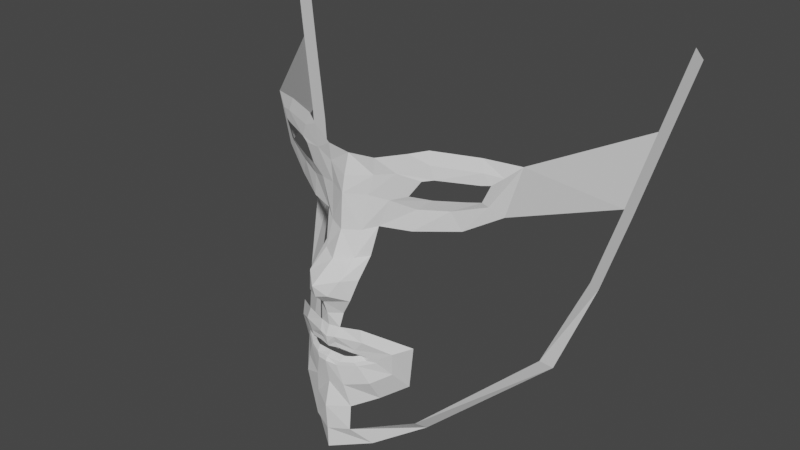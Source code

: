 # Source: YamiSukehiro.blend  (saved by Blender 3.5.10; exported with 4.5.12 LTS)
import bpy
from mathutils import Matrix  # noqa: F401  (used for matrix-valued properties, if any)

bpy.ops.wm.read_factory_settings(use_empty=True)
scene = bpy.context.scene
scene.name = 'Scene'

# ---- collections
col_collection = bpy.data.collections.new('Collection'); scene.collection.children.link(col_collection)

# ---- world
world_world = bpy.data.worlds.new('World'); scene.world = world_world
world_world.use_nodes = True; world_world.node_tree.nodes.clear()
_N = world_world.node_tree.nodes; _L = world_world.node_tree.links
n0 = _N.new('ShaderNodeOutputWorld'); n0.name = 'World Output'; n0.location = (300, 300)
n1 = _N.new('ShaderNodeBackground'); n1.name = 'Background'; n1.location = (10, 300)
n1.inputs[0].default_value = (0.05088, 0.05088, 0.05088, 1.0)
_L.new(n1.outputs[0], n0.inputs[0])
n0.is_active_output = True
world_world.color = (0.05088, 0.05088, 0.05088)
world_world.use_sun_shadow = False
world_world.sun_shadow_jitter_overblur = 0.0

# ---- meshes
me_plane = bpy.data.meshes.new('Plane')
me_plane.from_pydata([(1.996, 1.007, 1.005), (0.4529, -0.674, 0.07027), (3.007, 2.009, 4.986), (0.0, -1.0, 0.0), (0.9187, -0.1606, 0.2421), (0.7399, -0.322, 3.486), (0.8873, -0.2775, 3.699), (1.586, 0.08309, 3.727), (1.482, 0.06439, 3.494), (0.9874, -0.1891, 3.461), (1.326, -0.01477, 3.479), (1.017, -0.2145, 3.731), (1.482, 0.03036, 3.716), (2.249, 1.534, 2.0), (2.502, 1.724, 2.995), (2.755, 1.863, 3.991), (0.0, -1.002, 1.297), (0.5598, -0.7004, 1.343), (0.3807, -0.8456, 1.295), (0.09557, -0.9257, 1.565), (0.4873, -0.7572, 1.415), (0.3179, -0.868, 1.474), (0.4564, -0.7674, 1.369), (0.3369, -0.8645, 1.338), (0.1795, -0.9444, 1.325), (0.0, -0.965, 1.541), (0.6062, -0.6868, 1.42), (0.1467, -0.9137, 1.499), (0.0, -0.9683, 1.337), (0.0, -0.9402, 1.484), (0.2897, -0.8242, 1.434), (0.2081, -0.8785, 1.388), (0.3896, -0.7647, 1.426), (0.0, -0.865, 1.431), (0.1887, -0.8488, 1.437), (0.3009, -0.8317, 1.397), (0.1448, -0.9655, 1.276), (0.3714, -0.7738, 1.412), (0.0, -0.8914, 1.39), (0.3523, -0.8559, 1.522), (0.0, -0.9772, 1.64), (0.1115, -0.9546, 1.66), (0.0, -0.9489, 0.97), (0.2164, -0.9289, 0.9974), (0.735, -0.6202, 1.493), (0.6978, -0.5706, 1.167), (0.0, -1.028, 0.6428), (0.2748, -0.8681, 0.6669), (0.5025, -0.7717, 1.054), (0.4494, -0.8361, 1.653), (0.0, -0.6295, 3.417), (0.0, -0.585, 3.63), (0.3298, -0.4526, 3.681), (0.6066, -0.3783, 3.751), (0.5202, -0.3996, 3.398), (0.2699, -0.4904, 3.428), (0.7946, -0.2417, 3.309), (1.706, 0.1599, 3.822), (1.531, 0.1283, 3.428), (1.142, -0.05903, 3.324), (1.498, 0.04453, 3.867), (0.9604, -0.2177, 3.896), (0.0, -0.6638, 2.963), (0.2255, -0.5613, 2.986), (0.0, -1.182, 2.426), (0.2319, -0.9707, 2.471), (0.0, -1.136, 2.261), (0.136, -1.08, 2.287), (0.0, -1.0, 2.132), (0.3069, -0.8741, 2.191), (0.0, -0.5085, 3.888), (0.3475, -0.4571, 3.899), (0.7125, -0.3022, 3.997), (1.458, 0.07752, 4.027), (0.9201, -0.1848, 4.056), (0.3938, -0.4423, 3.045), (0.7649, -0.285, 3.035), (1.88, 0.2621, 3.976), (1.685, 0.2295, 3.309), (0.0, -1.008, 0.2891), (1.256, 0.01987, 3.073), (0.2731, -0.894, 0.3302), (1.936, 0.7713, 1.205), (3.011, 1.773, 5.187), (0.9221, -0.3968, 0.4427), (2.252, 1.298, 2.201), (2.505, 1.488, 3.196), (2.758, 1.626, 4.191), (0.0, -0.9424, 1.952), (0.3469, -0.7571, 2.439), (0.1762, -0.8452, 1.97), (0.0, -0.9165, 1.774), (0.1461, -0.8852, 1.779), (0.902, -0.4193, 1.551), (0.776, -0.3378, 0.9017), (0.5217, -0.6009, 0.7594), (0.4089, -0.8095, 1.803), (0.0, -0.8251, 2.636), (0.2252, -0.687, 2.665), (0.3499, -0.5407, 2.678)], [], [(19, 25, 29, 27), (36, 16, 28, 24), (17, 26, 20, 22), (39, 19, 27, 21), (18, 36, 24, 23), (17, 18, 23, 22), (25, 19, 41, 40), (16, 36, 43, 42), (26, 17, 45, 44), (42, 43, 47, 46), (18, 17, 45, 48), (18, 48, 43, 36), (39, 26, 44, 49), (39, 49, 41, 19), (26, 39, 21, 20), (27, 29, 33, 34), (24, 28, 38, 31), (22, 20, 32, 37), (21, 27, 34, 30), (23, 24, 31, 35), (22, 23, 35, 37), (20, 21, 30, 32), (52, 55, 50, 51), (6, 5, 54, 53), (53, 54, 55, 52), (9, 5, 54, 56), (8, 10, 59, 58), (8, 7, 57, 58), (7, 12, 60, 57), (10, 9, 56, 59), (11, 6, 53, 61), (11, 61, 60, 12), (50, 55, 63, 62), (97, 98, 65, 64), (64, 65, 67, 66), (66, 67, 69, 68), (53, 52, 71, 72), (52, 51, 70, 71), (60, 61, 74, 73), (61, 53, 72, 74), (56, 54, 75, 76), (54, 75, 63, 55), (58, 57, 77, 78), (57, 60, 73, 77), (58, 59, 80, 78), (59, 56, 76, 80), (46, 47, 81, 79), (1, 3, 79, 81), (0, 4, 84, 82), (13, 0, 82, 85), (14, 13, 85, 86), (15, 14, 86, 87), (2, 15, 87, 83), (4, 1, 81, 84), (98, 63, 75, 99), (65, 89, 69, 67), (68, 69, 90, 88), (88, 90, 92, 91), (40, 41, 92, 91), (49, 44, 93, 96), (48, 45, 94, 95), (44, 45, 94, 93), (49, 96, 92, 41), (43, 48, 95, 47), (65, 98, 99, 89), (62, 63, 98, 97), (77, 87, 86, 78)])
_uv = me_plane.uv_layers.new(name='UVMap')
_uv.uv.foreach_set('vector', [0.0, 0.0, 0.0, 0.0, 0.0, 0.0, 0.0, 0.0, 0.0, 0.0, 0.0, 0.0, 0.0, 0.0, 0.0, 0.0, 0.0, 0.0, 0.0, 0.0, 0.0, 0.0, 0.0, 0.0, 0.0, 0.0, 0.0, 0.0, 0.0, 0.0, 0.0, 0.0, 0.0, 0.0, 0.0, 0.0, 0.0, 0.0, 0.0, 0.0, 0.0, 0.0, 0.0, 0.0, 0.0, 0.0, 0.0, 0.0, 0.0, 0.0, 0.0, 0.0, 0.0, 0.0, 0.0, 0.0, 0.0, 0.0, 0.0, 0.0, 0.0, 0.0, 0.0, 0.0, 0.0, 0.0, 0.0, 0.0, 0.0, 0.0, 0.0, 0.0, 0.0, 0.0, 0.0, 0.0, 0.0, 0.0, 0.0, 0.0, 0.0, 0.0, 0.0, 0.0, 0.0, 0.0, 0.0, 0.0, 0.0, 0.0, 0.0, 0.0, 0.0, 0.0, 0.0, 0.0, 0.0, 0.0, 0.0, 0.0, 0.0, 0.0, 0.0, 0.0, 0.0, 0.0, 0.0, 0.0, 0.0, 0.0, 0.0, 0.0, 0.0, 0.0, 0.0, 0.0, 0.0, 0.0, 0.0, 0.0, 0.0, 0.0, 0.0, 0.0, 0.0, 0.0, 0.0, 0.0, 0.0, 0.0, 0.0, 0.0, 0.0, 0.0, 0.0, 0.0, 0.0, 0.0, 0.0, 0.0, 0.0, 0.0, 0.0, 0.0, 0.0, 0.0, 0.0, 0.0, 0.0, 0.0, 0.0, 0.0, 0.0, 0.0, 0.0, 0.0, 0.0, 0.0, 0.0, 0.0, 0.0, 0.0, 0.0, 0.0, 0.0, 0.0, 0.0, 0.0, 0.0, 0.0, 0.0, 0.0, 0.0, 0.0, 0.0, 0.0, 0.0, 0.0, 0.0, 0.0, 0.0, 0.0, 0.0, 0.0, 0.0, 0.0, 0.0, 0.0, 0.0, 0.0, 0.0, 0.0, 0.0, 0.0, 0.0, 0.0, 0.0, 0.0, 0.0, 0.0, 0.0, 0.0, 0.0, 0.0, 0.0, 0.0, 0.0, 0.0, 0.0, 0.0, 0.0, 0.0, 0.0, 0.0, 0.0, 0.0, 0.0, 0.0, 0.0, 0.0, 0.0, 0.0, 0.0, 0.0, 0.0, 0.0, 0.0, 0.0, 0.0, 0.0, 0.0, 0.0, 0.0, 0.0, 0.0, 0.0, 0.0, 0.0, 0.0, 0.0, 0.0, 0.0, 0.0, 0.0, 0.0, 0.0, 0.0, 0.0, 0.0, 0.0, 0.0, 0.0, 0.0, 0.0, 0.0, 0.0, 0.0, 0.0, 0.0, 0.0, 0.0, 0.0, 0.0, 0.0, 0.0, 0.0, 0.0, 0.0, 0.0, 0.0, 0.0, 0.0, 0.0, 0.0, 0.0, 0.0, 0.0, 0.0, 0.0, 0.0, 0.0, 0.0, 0.0, 0.0, 0.0, 0.0, 0.0, 0.0, 0.0, 0.0, 0.0, 0.0, 0.0, 0.0, 0.0, 0.0, 0.0, 0.0, 0.0, 0.0, 0.0, 0.0, 0.0, 0.0, 0.0, 0.0, 0.0, 0.0, 0.0, 0.0, 0.0, 0.0, 0.0, 0.0, 0.0, 0.0, 0.0, 0.0, 0.0, 0.0, 0.0, 0.0, 0.0, 0.0, 0.0, 0.0, 0.0, 0.0, 0.0, 0.0, 0.0, 0.0, 0.0, 0.0, 0.0, 0.0, 0.0, 0.0, 0.0, 0.0, 0.0, 0.0, 0.0, 0.0, 0.0, 0.0, 0.0, 0.0, 0.0, 0.0, 0.0, 0.0, 0.0, 0.0, 0.0, 0.0, 0.0, 0.0, 0.0, 0.0, 0.0, 0.0, 0.0, 0.0, 0.0, 0.0, 0.0, 0.0, 0.0, 0.0, 0.0, 0.0, 0.0, 0.0, 0.0, 0.0, 0.0, 0.0, 0.0, 0.0, 0.0, 0.0, 0.0, 0.0, 0.0, 0.0, 0.0, 0.0, 0.0, 0.0, 0.0, 0.0, 0.0, 0.0, 0.0, 0.0, 0.0, 0.0, 0.0, 0.0, 0.0, 0.0, 0.0, 0.0, 0.0, 0.0, 0.0, 0.0, 0.0, 0.0, 0.0, 0.0, 0.0, 0.0, 0.0, 0.0, 0.0, 0.0, 0.0, 0.0, 0.0, 0.0, 0.0, 0.0, 0.0, 0.0, 0.0, 0.0, 0.0, 0.0, 0.0, 0.0, 0.0, 0.0, 0.0, 0.0, 0.0, 0.0, 0.0, 0.0, 0.0, 0.0, 0.0, 0.0, 0.0, 0.0, 0.0, 0.0, 0.0, 0.0, 0.0, 0.0, 0.0, 0.0, 0.0, 0.0, 0.0, 0.0, 0.0, 0.0, 0.0, 0.0, 0.0, 0.0, 0.0, 0.0, 0.0, 0.0, 0.0, 0.0, 0.0, 0.0, 0.0, 0.0, 0.0, 0.0, 0.0, 0.0, 0.0, 0.0, 0.0, 0.0, 0.0, 0.0, 0.0, 0.0, 0.0, 0.0, 0.0, 0.0, 0.0, 0.0, 0.0, 0.0, 0.0, 0.0, 0.0, 0.0, 0.0, 0.0, 0.0, 0.0, 0.0, 0.0, 0.0, 0.0, 0.0, 0.0, 0.0, 0.0, 0.0, 0.0, 0.0, 0.0, 0.0, 0.0, 0.0, 0.0, 0.0, 0.0, 0.0, 0.0, 0.0, 0.0, 0.0, 0.0, 0.0, 0.0, 0.0, 0.0, 0.0, 0.0, 0.0, 0.0, 0.0, 0.0])
me_plane.update()

# ---- objects
ob_plane = bpy.data.objects.new('Plane', me_plane)

# ---- transforms, parenting, visibility, modifiers, constraints
ob_plane.location = (0.0, 0.0, 14.99)
_m = ob_plane.modifiers.new('Mirror', 'MIRROR')
_m.use_clip = True

# ---- collection membership
col_collection.objects.link(ob_plane)

# ---- scene / render settings (as saved in the file)
scene.frame_start = 1; scene.frame_end = 250; scene.frame_set(1)
scene.render.engine = 'BLENDER_EEVEE_NEXT'
scene.cycles.sampling_pattern = 'TABULATED_SOBOL'
scene.view_settings.view_transform = 'Filmic'
bpy.context.view_layer.update()

# ---- added for rendering (the .blend has no active camera and no usable light): camera, sun
cam_auto = bpy.data.cameras.new('AutoCamera')
cam_auto.lens = 50.0
cam_auto.sensor_width = 36.0
cam_auto.clip_end = 1000.0
ob_auto_camera = bpy.data.objects.new('AutoCamera', cam_auto)
scene.collection.objects.link(ob_auto_camera)
ob_auto_camera.location = (7.92408, -9.09532, 23.9222)
ob_auto_camera.rotation_euler = (1.09748, -7.21219e-08, 0.694738)
scene.camera = ob_auto_camera
light_auto_sun = bpy.data.lights.new('AutoSun', 'SUN')
light_auto_sun.energy = 3.0
light_auto_sun.angle = 0.0523599
ob_auto_sun = bpy.data.objects.new('AutoSun', light_auto_sun)
scene.collection.objects.link(ob_auto_sun)
ob_auto_sun.rotation_euler = (0.872665, 0.174533, 0.523599)
bpy.context.view_layer.update()
